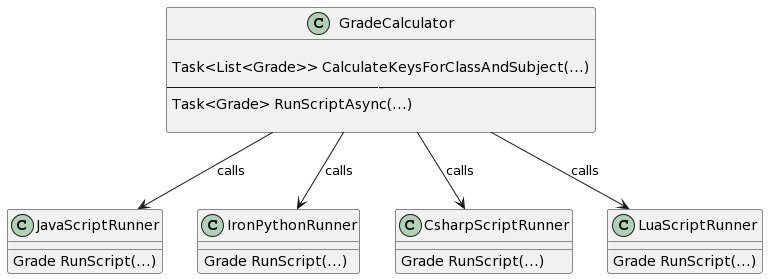

The diagram above was rendered by PlantUML. Its source (embedded in the PNG):
@startuml
class GradeCalculator {

Task<List<Grade>> CalculateKeysForClassAndSubject(...)
-----
Task<Grade> RunScriptAsync(...)

}

class JavaScriptRunner {
  Grade RunScript(...)
}

class IronPythonRunner {

   Grade RunScript(...)
}

class CsharpScriptRunner {
   Grade RunScript(...)
}

class LuaScriptRunner{

  Grade RunScript(...)
}


GradeCalculator --> JavaScriptRunner : calls

GradeCalculator --> IronPythonRunner : calls

GradeCalculator --> LuaScriptRunner : calls

GradeCalculator --> CsharpScriptRunner : calls
@enduml